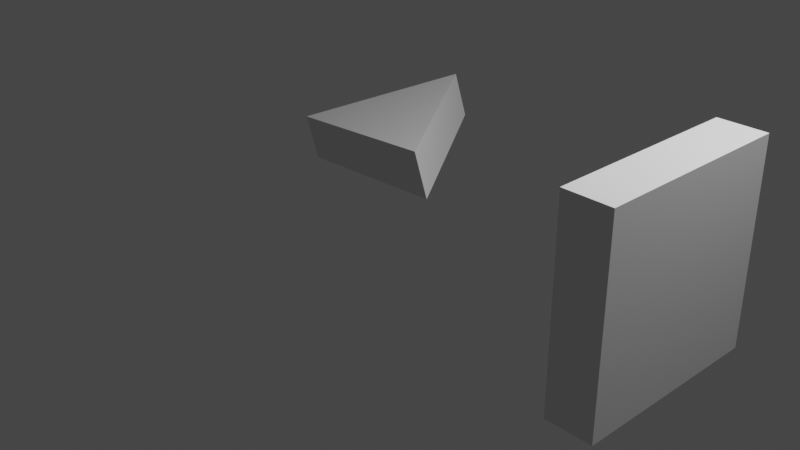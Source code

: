 # Source: Non-collide_example2.blend  (saved by Blender 3.3.6; exported with 4.5.12 LTS)
import bpy
from mathutils import Matrix  # noqa: F401  (used for matrix-valued properties, if any)

bpy.ops.wm.read_factory_settings(use_empty=True)
scene = bpy.context.scene
scene.name = 'Scene'

# ---- collections
col_collection = bpy.data.collections.new('Collection'); scene.collection.children.link(col_collection)

# ---- world
world_world = bpy.data.worlds.new('World'); scene.world = world_world
world_world.use_nodes = True; world_world.node_tree.nodes.clear()
_N = world_world.node_tree.nodes; _L = world_world.node_tree.links
n0 = _N.new('ShaderNodeOutputWorld'); n0.name = 'World Output'; n0.location = (300, 300)
n1 = _N.new('ShaderNodeBackground'); n1.name = 'Background'; n1.location = (10, 300)
n1.inputs[0].default_value = (0.05088, 0.05088, 0.05088, 1.0)
_L.new(n1.outputs[0], n0.inputs[0])
n0.is_active_output = True
world_world.color = (0.05088, 0.05088, 0.05088)
world_world.use_sun_shadow = False
world_world.sun_shadow_jitter_overblur = 0.0

# ---- cameras
cam_camera = bpy.data.cameras.new('Camera')
cam_camera.clip_end = 100.0
cam_camera.ortho_scale = 7.314

# ---- lights
light_light = bpy.data.lights.new('Light', 'POINT')
light_light.transmission_factor = 0.0
light_light.energy = 1000.0
light_light.shadow_soft_size = 0.1
light_light.shadow_maximum_resolution = 0.006
light_light.use_absolute_resolution = True

# ---- meshes
me_circle = bpy.data.meshes.new('Circle')
me_circle.from_pydata([(0.0, 1.0, 0.0), (-1.016, -0.6286, -0.4306), (1.531, -1.202, 0.02953), (-1.13, -0.7004, 0.1093), (-0.1137, 0.9282, 0.5399), (1.417, -1.274, 0.5694)], [], [(0, 2, 1), (4, 3, 5), (2, 0, 4, 5), (1, 2, 5, 3), (0, 1, 3, 4)])
_uv = me_circle.uv_layers.new(name='UVMap')
_uv.uv.foreach_set('vector', [0.5, 1.0, 0.933, 0.25, 0.06699, 0.25, 0.5, 1.0, 0.06699, 0.25, 0.933, 0.25, 0.933, 0.25, 0.5, 1.0, 0.5, 1.0, 0.933, 0.25, 0.06699, 0.25, 0.933, 0.25, 0.933, 0.25, 0.06699, 0.25, 0.5, 1.0, 0.06699, 0.25, 0.06699, 0.25, 0.5, 1.0])
me_circle.update()
me_cube = bpy.data.meshes.new('Cube')
me_cube.from_pydata([(0.5223, -1.0, -1.0), (0.5223, -1.0, 1.0), (0.5223, 1.0, -1.0), (0.5223, 1.0, 1.0), (1.0, -1.0, -1.0), (1.0, -1.0, 1.0), (1.0, 1.0, -1.0), (1.0, 1.0, 1.0)], [], [(0, 1, 3, 2), (2, 3, 7, 6), (6, 7, 5, 4), (4, 5, 1, 0), (2, 6, 4, 0), (7, 3, 1, 5)])
_uv = me_cube.uv_layers.new(name='UVMap')
_uv.uv.foreach_set('vector', [0.375, 0.0, 0.625, 0.0, 0.625, 0.25, 0.375, 0.25, 0.375, 0.25, 0.625, 0.25, 0.625, 0.5, 0.375, 0.5, 0.375, 0.5, 0.625, 0.5, 0.625, 0.75, 0.375, 0.75, 0.375, 0.75, 0.625, 0.75, 0.625, 1.0, 0.375, 1.0, 0.125, 0.5, 0.375, 0.5, 0.375, 0.75, 0.125, 0.75, 0.625, 0.5, 0.875, 0.5, 0.875, 0.75, 0.625, 0.75])
me_cube.update()

# ---- objects
ob_light = bpy.data.objects.new('Light', light_light)
ob_camera = bpy.data.objects.new('Camera', cam_camera)
ob_circle_001 = bpy.data.objects.new('Circle.001', me_circle)
ob_cube = bpy.data.objects.new('Cube', me_cube)

# ---- transforms, parenting, visibility, modifiers, constraints
ob_light.location = (4.076, 1.005, 5.904)
ob_light.rotation_euler = (0.6503, 0.05522, 1.866)
ob_light.lock_rotations_4d = False
ob_light.empty_display_type = 'ARROWS'
ob_light.color = (0.0, 0.0, 0.0, 0.0)
ob_light.lineart.crease_threshold = 0.0
ob_camera.location = (7.359, -6.926, 4.958)
ob_camera.rotation_euler = (1.109, 0.0, 0.8149)
ob_camera.lock_rotations_4d = False
ob_camera.empty_display_type = 'ARROWS'
ob_camera.color = (0.0, 0.0, 0.0, 0.0)
ob_camera.display_type = 'WIRE'
ob_camera.lineart.crease_threshold = 0.0
ob_circle_001.location = (-1.854, 1.912, -0.1503)
ob_cube.location = (2.414, -0.2044, 0.7033)

# ---- collection membership
col_collection.objects.link(ob_light)
col_collection.objects.link(ob_camera)
col_collection.objects.link(ob_circle_001)
col_collection.objects.link(ob_cube)

# ---- scene / render settings (as saved in the file)
scene.camera = ob_camera
scene.frame_start = 1; scene.frame_end = 250; scene.frame_set(1)
scene.render.engine = 'BLENDER_EEVEE_NEXT'
scene.cycles.sampling_pattern = 'TABULATED_SOBOL'
scene.cycles.use_light_tree = False
scene.view_settings.view_transform = 'Filmic'
bpy.context.view_layer.update()
